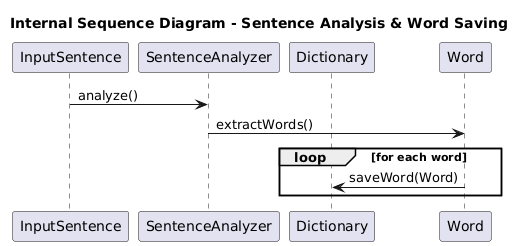

The diagram above was rendered by PlantUML. Its source (embedded in the PNG):
@startuml
title Internal Sequence Diagram - Sentence Analysis & Word Saving

participant InputSentence
participant SentenceAnalyzer
participant Dictionary
participant Word

InputSentence -> SentenceAnalyzer : analyze()
SentenceAnalyzer -> Word : extractWords()
loop for each word 
  Word -> Dictionary : saveWord(Word)
end
@enduml